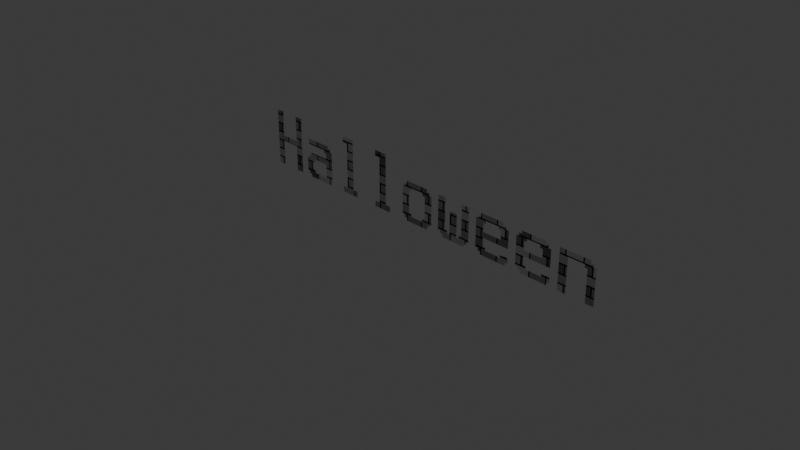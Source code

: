 # Source: Halloween.blend  (saved by Blender 4.5.90; exported with 4.5.12 LTS)
import bpy
from mathutils import Matrix  # noqa: F401  (used for matrix-valued properties, if any)

bpy.ops.wm.read_factory_settings(use_empty=True)
scene = bpy.context.scene
scene.name = 'Scene'

# ---- collections
col_collection = bpy.data.collections.new('Collection'); scene.collection.children.link(col_collection)

# ---- materials (node trees are filled in below, after node groups)
mat_material_001 = bpy.data.materials.new('Material.001')

# ---- material node trees
mat_material_001.use_nodes = True; mat_material_001.node_tree.nodes.clear()
_N = mat_material_001.node_tree.nodes; _L = mat_material_001.node_tree.links
n0 = _N.new('ShaderNodeOutputMaterial'); n0.name = 'Material Output'; n0.location = (200, 100)
n1 = _N.new('ShaderNodeBsdfDiffuse'); n1.name = 'Diffuse BSDF'; n1.location = (-200, 100)
n1.inputs[1].default_value = 0.5
n2 = _N.new('ShaderNodeTexBrick'); n2.name = 'Brick Texture'; n2.location = (-521, 212)
_L.new(n1.outputs[0], n0.inputs[0])
_L.new(n2.outputs[0], n1.inputs[0])
n0.is_active_output = True

# ---- world
world_world = bpy.data.worlds.new('World'); scene.world = world_world
world_world.use_nodes = True; world_world.node_tree.nodes.clear()
_N = world_world.node_tree.nodes; _L = world_world.node_tree.links
n0 = _N.new('ShaderNodeOutputWorld'); n0.name = 'World Output'; n0.location = (200, 100)
n1 = _N.new('ShaderNodeBackground'); n1.name = 'Background'; n1.location = (-200, 100)
n1.inputs[0].default_value = (0.05088, 0.05088, 0.05088, 1.0)
_L.new(n1.outputs[0], n0.inputs[0])
n0.is_active_output = True
world_world.color = (0.05088, 0.05088, 0.05088)
world_world.sun_shadow_jitter_overblur = 0.0

# ---- cameras
cam_camera = bpy.data.cameras.new('Camera')
cam_camera.clip_end = 100.0
cam_camera.ortho_scale = 7.314

# ---- lights
light_light = bpy.data.lights.new('Light', 'POINT')
light_light.energy = 1000.0
light_light.shadow_soft_size = 0.1

# ---- meshes
me_halloween = bpy.data.meshes.new('Halloween')
me_halloween.from_pydata([(4.031, 0.02, 0.0), (4.031, 0.458, 0.0), (4.375, 0.458, 0.0), (4.375, 0.427, 0.0), (4.406, 0.427, 0.0), (4.406, 0.396, 0.0), (4.438, 0.396, 0.0), (4.438, 0.02, 0.0), (4.344, 0.02, 0.0), (4.344, 0.364, 0.0), (4.312, 0.364, 0.0), (4.312, 0.396, 0.0), (4.125, 0.396, 0.0), (4.125, 0.02, 0.0), (3.594, 0.427, 0.0), (3.594, 0.458, 0.0), (3.875, 0.458, 0.0), (3.875, 0.427, 0.0), (3.906, 0.427, 0.0), (3.906, 0.396, 0.0), (3.938, 0.396, 0.0), (3.938, 0.208, 0.0), (3.625, 0.208, 0.0), (3.625, 0.114, 0.0), (3.656, 0.114, 0.0), (3.656, 0.083, 0.0), (3.844, 0.083, 0.0), (3.844, 0.114, 0.0), (3.938, 0.114, 0.0), (3.938, 0.052, 0.0), (3.906, 0.052, 0.0), (3.906, 0.02, 0.0), (3.594, 0.02, 0.0), (3.594, 0.052, 0.0), (3.562, 0.052, 0.0), (3.562, 0.083, 0.0), (3.531, 0.083, 0.0), (3.531, 0.396, 0.0), (3.562, 0.396, 0.0), (3.562, 0.427, 0.0), (3.812, 0.364, 0.0), (3.812, 0.396, 0.0), (3.656, 0.396, 0.0), (3.656, 0.364, 0.0), (3.625, 0.364, 0.0), (3.625, 0.27, 0.0), (3.844, 0.27, 0.0), (3.844, 0.364, 0.0), (3.094, 0.427, 0.0), (3.094, 0.458, 0.0), (3.375, 0.458, 0.0), (3.375, 0.427, 0.0), (3.406, 0.427, 0.0), (3.406, 0.396, 0.0), (3.438, 0.396, 0.0), (3.438, 0.208, 0.0), (3.125, 0.208, 0.0), (3.125, 0.114, 0.0), (3.156, 0.114, 0.0), (3.156, 0.083, 0.0), (3.344, 0.083, 0.0), (3.344, 0.114, 0.0), (3.438, 0.114, 0.0), (3.438, 0.052, 0.0), (3.406, 0.052, 0.0), (3.406, 0.02, 0.0), (3.094, 0.02, 0.0), (3.094, 0.052, 0.0), (3.062, 0.052, 0.0), (3.062, 0.083, 0.0), (3.031, 0.083, 0.0), (3.031, 0.396, 0.0), (3.062, 0.396, 0.0), (3.062, 0.427, 0.0), (3.312, 0.364, 0.0), (3.312, 0.396, 0.0), (3.156, 0.396, 0.0), (3.156, 0.364, 0.0), (3.125, 0.364, 0.0), (3.125, 0.27, 0.0), (3.344, 0.27, 0.0), (3.344, 0.364, 0.0), (2.531, 0.083, 0.0), (2.531, 0.458, 0.0), (2.625, 0.458, 0.0), (2.625, 0.114, 0.0), (2.656, 0.114, 0.0), (2.656, 0.083, 0.0), (2.688, 0.083, 0.0), (2.688, 0.333, 0.0), (2.781, 0.333, 0.0), (2.781, 0.083, 0.0), (2.812, 0.083, 0.0), (2.812, 0.114, 0.0), (2.844, 0.114, 0.0), (2.844, 0.458, 0.0), (2.938, 0.458, 0.0), (2.938, 0.083, 0.0), (2.906, 0.083, 0.0), (2.906, 0.052, 0.0), (2.875, 0.052, 0.0), (2.875, 0.02, 0.0), (2.594, 0.02, 0.0), (2.594, 0.052, 0.0), (2.562, 0.052, 0.0), (2.562, 0.083, 0.0), (2.094, 0.427, 0.0), (2.094, 0.458, 0.0), (2.375, 0.458, 0.0), (2.375, 0.427, 0.0), (2.406, 0.427, 0.0), (2.406, 0.396, 0.0), (2.438, 0.396, 0.0), (2.438, 0.083, 0.0), (2.406, 0.083, 0.0), (2.406, 0.052, 0.0), (2.375, 0.052, 0.0), (2.375, 0.02, 0.0), (2.094, 0.02, 0.0), (2.094, 0.052, 0.0), (2.062, 0.052, 0.0), (2.062, 0.083, 0.0), (2.031, 0.083, 0.0), (2.031, 0.396, 0.0), (2.062, 0.396, 0.0), (2.062, 0.427, 0.0), (2.312, 0.364, 0.0), (2.312, 0.396, 0.0), (2.156, 0.396, 0.0), (2.156, 0.364, 0.0), (2.125, 0.364, 0.0), (2.125, 0.114, 0.0), (2.156, 0.114, 0.0), (2.156, 0.083, 0.0), (2.312, 0.083, 0.0), (2.312, 0.114, 0.0), (2.344, 0.114, 0.0), (2.344, 0.364, 0.0), (1.625, 0.583, 0.0), (1.625, 0.646, 0.0), (1.781, 0.646, 0.0), (1.781, 0.083, 0.0), (1.844, 0.083, 0.0), (1.844, 0.02, 0.0), (1.625, 0.02, 0.0), (1.625, 0.083, 0.0), (1.688, 0.083, 0.0), (1.688, 0.583, 0.0), (1.125, 0.583, 0.0), (1.125, 0.646, 0.0), (1.281, 0.646, 0.0), (1.281, 0.083, 0.0), (1.344, 0.083, 0.0), (1.344, 0.02, 0.0), (1.125, 0.02, 0.0), (1.125, 0.083, 0.0), (1.188, 0.083, 0.0), (1.188, 0.583, 0.0), (0.562, 0.396, 0.0), (0.562, 0.458, 0.0), (0.875, 0.458, 0.0), (0.875, 0.427, 0.0), (0.906, 0.427, 0.0), (0.906, 0.396, 0.0), (0.938, 0.396, 0.0), (0.938, 0.02, 0.0), (0.594, 0.02, 0.0), (0.594, 0.052, 0.0), (0.562, 0.052, 0.0), (0.562, 0.083, 0.0), (0.531, 0.083, 0.0), (0.531, 0.239, 0.0), (0.562, 0.239, 0.0), (0.562, 0.27, 0.0), (0.594, 0.27, 0.0), (0.594, 0.302, 0.0), (0.844, 0.302, 0.0), (0.844, 0.364, 0.0), (0.812, 0.364, 0.0), (0.812, 0.396, 0.0), (0.844, 0.083, 0.0), (0.844, 0.239, 0.0), (0.656, 0.239, 0.0), (0.656, 0.208, 0.0), (0.625, 0.208, 0.0), (0.625, 0.114, 0.0), (0.656, 0.114, 0.0), (0.656, 0.083, 0.0), (0.031, 0.02, 0.0), (0.031, 0.646, 0.0), (0.125, 0.646, 0.0), (0.125, 0.364, 0.0), (0.344, 0.364, 0.0), (0.344, 0.646, 0.0), (0.438, 0.646, 0.0), (0.438, 0.02, 0.0), (0.344, 0.02, 0.0), (0.344, 0.302, 0.0), (0.125, 0.302, 0.0), (0.125, 0.02, 0.0)], [], [(0, 12, 1), (12, 2, 1), (12, 3, 2), (12, 4, 3), (12, 5, 4), (0, 13, 12), (11, 5, 12), (10, 5, 11), (10, 6, 5), (10, 9, 6), (9, 7, 6), (8, 7, 9), (14, 16, 15), (14, 17, 16), (38, 14, 39), (38, 17, 14), (38, 18, 17), (38, 19, 18), (36, 38, 37), (36, 44, 38), (44, 42, 38), (42, 19, 38), (44, 43, 42), (41, 19, 42), (40, 19, 41), (40, 20, 19), (40, 47, 20), (47, 21, 20), (36, 45, 44), (46, 21, 47), (36, 22, 45), (22, 46, 45), (22, 21, 46), (36, 23, 22), (36, 24, 23), (36, 25, 24), (26, 28, 27), (26, 29, 28), (35, 25, 36), (34, 25, 35), (34, 26, 25), (34, 29, 26), (33, 29, 34), (32, 30, 33), (30, 29, 33), (32, 31, 30), (48, 50, 49), (48, 51, 50), (72, 48, 73), (72, 51, 48), (72, 52, 51), (72, 53, 52), (70, 72, 71), (70, 78, 72), (78, 76, 72), (76, 53, 72), (78, 77, 76), (75, 53, 76), (74, 53, 75), (74, 54, 53), (74, 81, 54), (81, 55, 54), (70, 79, 78), (80, 55, 81), (70, 56, 79), (56, 80, 79), (56, 55, 80), (70, 57, 56), (70, 58, 57), (70, 59, 58), (60, 62, 61), (60, 63, 62), (69, 59, 70), (68, 59, 69), (68, 60, 59), (68, 63, 60), (67, 63, 68), (66, 64, 67), (64, 63, 67), (66, 65, 64), (82, 84, 83), (82, 85, 84), (94, 96, 95), (94, 97, 96), (88, 90, 89), (88, 91, 90), (82, 86, 85), (82, 87, 86), (92, 94, 93), (92, 97, 94), (105, 87, 82), (104, 87, 105), (104, 88, 87), (104, 91, 88), (104, 92, 91), (104, 98, 92), (98, 97, 92), (104, 99, 98), (103, 99, 104), (102, 100, 103), (100, 99, 103), (102, 101, 100), (106, 108, 107), (106, 109, 108), (124, 106, 125), (124, 109, 106), (124, 110, 109), (124, 111, 110), (122, 124, 123), (122, 130, 124), (130, 128, 124), (128, 111, 124), (130, 129, 128), (127, 111, 128), (126, 111, 127), (126, 112, 111), (126, 137, 112), (137, 113, 112), (122, 131, 130), (136, 113, 137), (122, 132, 131), (122, 133, 132), (134, 136, 135), (134, 113, 136), (121, 133, 122), (120, 133, 121), (120, 134, 133), (120, 114, 134), (114, 113, 134), (120, 115, 114), (119, 115, 120), (118, 116, 119), (116, 115, 119), (118, 117, 116), (138, 140, 139), (138, 147, 140), (147, 141, 140), (146, 141, 147), (144, 146, 145), (144, 141, 146), (144, 142, 141), (144, 143, 142), (148, 150, 149), (148, 157, 150), (157, 151, 150), (156, 151, 157), (154, 156, 155), (154, 151, 156), (154, 152, 151), (154, 153, 152), (158, 160, 159), (158, 161, 160), (158, 162, 161), (158, 163, 162), (179, 163, 158), (178, 163, 179), (178, 164, 163), (178, 177, 164), (177, 165, 164), (176, 165, 177), (174, 176, 175), (174, 181, 176), (181, 165, 176), (172, 174, 173), (172, 181, 174), (170, 172, 171), (170, 184, 172), (184, 182, 172), (182, 181, 172), (184, 183, 182), (180, 165, 181), (170, 185, 184), (170, 186, 185), (170, 187, 186), (169, 187, 170), (168, 187, 169), (168, 180, 187), (168, 167, 180), (167, 165, 180), (166, 165, 167), (188, 190, 189), (188, 191, 190), (192, 194, 193), (192, 195, 194), (188, 198, 191), (198, 192, 191), (198, 197, 192), (197, 195, 192), (188, 199, 198), (196, 195, 197)])
_uv = me_halloween.uv_layers.new(name='UVMap')
_uv.uv.foreach_set('vector', [0.9034, 0.001191, 0.9245, 0.08549, 0.9034, 0.09939, 0.9245, 0.08549, 0.9805, 0.09939, 0.9034, 0.09939, 0.9245, 0.08549, 0.9805, 0.09244, 0.9805, 0.09939, 0.9245, 0.08549, 0.9875, 0.09244, 0.9805, 0.09244, 0.9245, 0.08549, 0.9875, 0.08549, 0.9875, 0.09244, 0.9034, 0.001191, 0.9245, 0.001191, 0.9245, 0.08549, 0.9664, 0.08549, 0.9875, 0.08549, 0.9245, 0.08549, 0.9664, 0.07832, 0.9875, 0.08549, 0.9664, 0.08549, 0.9664, 0.07832, 0.9947, 0.08549, 0.9875, 0.08549, 0.9664, 0.07832, 0.9736, 0.07832, 0.9947, 0.08549, 0.9736, 0.07832, 0.9947, 0.001191, 0.9947, 0.08549, 0.9736, 0.001191, 0.9947, 0.001191, 0.9736, 0.07832, 0.8054, 0.09244, 0.8684, 0.09939, 0.8054, 0.09939, 0.8054, 0.09244, 0.8684, 0.09244, 0.8684, 0.09939, 0.7983, 0.08549, 0.8054, 0.09244, 0.7983, 0.09244, 0.7983, 0.08549, 0.8684, 0.09244, 0.8054, 0.09244, 0.7983, 0.08549, 0.8754, 0.09244, 0.8684, 0.09244, 0.7983, 0.08549, 0.8754, 0.08549, 0.8754, 0.09244, 0.7913, 0.01532, 0.7983, 0.08549, 0.7913, 0.08549, 0.7913, 0.01532, 0.8124, 0.07832, 0.7983, 0.08549, 0.8124, 0.07832, 0.8193, 0.08549, 0.7983, 0.08549, 0.8193, 0.08549, 0.8754, 0.08549, 0.7983, 0.08549, 0.8124, 0.07832, 0.8193, 0.07832, 0.8193, 0.08549, 0.8543, 0.08549, 0.8754, 0.08549, 0.8193, 0.08549, 0.8543, 0.07832, 0.8754, 0.08549, 0.8543, 0.08549, 0.8543, 0.07832, 0.8825, 0.08549, 0.8754, 0.08549, 0.8543, 0.07832, 0.8615, 0.07832, 0.8825, 0.08549, 0.8615, 0.07832, 0.8825, 0.04334, 0.8825, 0.08549, 0.7913, 0.01532, 0.8124, 0.05724, 0.8124, 0.07832, 0.8615, 0.05724, 0.8825, 0.04334, 0.8615, 0.07832, 0.7913, 0.01532, 0.8124, 0.04334, 0.8124, 0.05724, 0.8124, 0.04334, 0.8615, 0.05724, 0.8124, 0.05724, 0.8124, 0.04334, 0.8825, 0.04334, 0.8615, 0.05724, 0.7913, 0.01532, 0.8124, 0.02227, 0.8124, 0.04334, 0.7913, 0.01532, 0.8193, 0.02227, 0.8124, 0.02227, 0.7913, 0.01532, 0.8193, 0.01532, 0.8193, 0.02227, 0.8615, 0.01532, 0.8825, 0.02227, 0.8615, 0.02227, 0.8615, 0.01532, 0.8825, 0.008365, 0.8825, 0.02227, 0.7983, 0.01532, 0.8193, 0.01532, 0.7913, 0.01532, 0.7983, 0.008365, 0.8193, 0.01532, 0.7983, 0.01532, 0.7983, 0.008365, 0.8615, 0.01532, 0.8193, 0.01532, 0.7983, 0.008365, 0.8825, 0.008365, 0.8615, 0.01532, 0.8054, 0.008365, 0.8825, 0.008365, 0.7983, 0.008365, 0.8054, 0.001191, 0.8754, 0.008365, 0.8054, 0.008365, 0.8754, 0.008365, 0.8825, 0.008365, 0.8054, 0.008365, 0.8054, 0.001191, 0.8754, 0.001191, 0.8754, 0.008365, 0.6933, 0.09244, 0.7563, 0.09939, 0.6933, 0.09939, 0.6933, 0.09244, 0.7563, 0.09244, 0.7563, 0.09939, 0.6861, 0.08549, 0.6933, 0.09244, 0.6861, 0.09244, 0.6861, 0.08549, 0.7563, 0.09244, 0.6933, 0.09244, 0.6861, 0.08549, 0.7633, 0.09244, 0.7563, 0.09244, 0.6861, 0.08549, 0.7633, 0.08549, 0.7633, 0.09244, 0.6792, 0.01532, 0.6861, 0.08549, 0.6792, 0.08549, 0.6792, 0.01532, 0.7003, 0.07832, 0.6861, 0.08549, 0.7003, 0.07832, 0.7072, 0.08549, 0.6861, 0.08549, 0.7072, 0.08549, 0.7633, 0.08549, 0.6861, 0.08549, 0.7003, 0.07832, 0.7072, 0.07832, 0.7072, 0.08549, 0.7422, 0.08549, 0.7633, 0.08549, 0.7072, 0.08549, 0.7422, 0.07832, 0.7633, 0.08549, 0.7422, 0.08549, 0.7422, 0.07832, 0.7704, 0.08549, 0.7633, 0.08549, 0.7422, 0.07832, 0.7494, 0.07832, 0.7704, 0.08549, 0.7494, 0.07832, 0.7704, 0.04334, 0.7704, 0.08549, 0.6792, 0.01532, 0.7003, 0.05724, 0.7003, 0.07832, 0.7494, 0.05724, 0.7704, 0.04334, 0.7494, 0.07832, 0.6792, 0.01532, 0.7003, 0.04334, 0.7003, 0.05724, 0.7003, 0.04334, 0.7494, 0.05724, 0.7003, 0.05724, 0.7003, 0.04334, 0.7704, 0.04334, 0.7494, 0.05724, 0.6792, 0.01532, 0.7003, 0.02227, 0.7003, 0.04334, 0.6792, 0.01532, 0.7072, 0.02227, 0.7003, 0.02227, 0.6792, 0.01532, 0.7072, 0.01532, 0.7072, 0.02227, 0.7494, 0.01532, 0.7704, 0.02227, 0.7494, 0.02227, 0.7494, 0.01532, 0.7704, 0.008365, 0.7704, 0.02227, 0.6861, 0.01532, 0.7072, 0.01532, 0.6792, 0.01532, 0.6861, 0.008365, 0.7072, 0.01532, 0.6861, 0.01532, 0.6861, 0.008365, 0.7494, 0.01532, 0.7072, 0.01532, 0.6861, 0.008365, 0.7704, 0.008365, 0.7494, 0.01532, 0.6933, 0.008365, 0.7704, 0.008365, 0.6861, 0.008365, 0.6933, 0.001191, 0.7633, 0.008365, 0.6933, 0.008365, 0.7633, 0.008365, 0.7704, 0.008365, 0.6933, 0.008365, 0.6933, 0.001191, 0.7633, 0.001191, 0.7633, 0.008365, 0.5671, 0.01532, 0.5882, 0.09939, 0.5671, 0.09939, 0.5671, 0.01532, 0.5882, 0.02227, 0.5882, 0.09939, 0.6373, 0.02227, 0.6583, 0.09939, 0.6373, 0.09939, 0.6373, 0.02227, 0.6583, 0.01532, 0.6583, 0.09939, 0.6023, 0.01532, 0.6231, 0.07137, 0.6023, 0.07137, 0.6023, 0.01532, 0.6231, 0.01532, 0.6231, 0.07137, 0.5671, 0.01532, 0.5951, 0.02227, 0.5882, 0.02227, 0.5671, 0.01532, 0.5951, 0.01532, 0.5951, 0.02227, 0.6301, 0.01532, 0.6373, 0.02227, 0.6301, 0.02227, 0.6301, 0.01532, 0.6583, 0.01532, 0.6373, 0.02227, 0.574, 0.01532, 0.5951, 0.01532, 0.5671, 0.01532, 0.574, 0.008365, 0.5951, 0.01532, 0.574, 0.01532, 0.574, 0.008365, 0.6023, 0.01532, 0.5951, 0.01532, 0.574, 0.008365, 0.6231, 0.01532, 0.6023, 0.01532, 0.574, 0.008365, 0.6301, 0.01532, 0.6231, 0.01532, 0.574, 0.008365, 0.6512, 0.01532, 0.6301, 0.01532, 0.6512, 0.01532, 0.6583, 0.01532, 0.6301, 0.01532, 0.574, 0.008365, 0.6512, 0.008365, 0.6512, 0.01532, 0.5812, 0.008365, 0.6512, 0.008365, 0.574, 0.008365, 0.5812, 0.001191, 0.6442, 0.008365, 0.5812, 0.008365, 0.6442, 0.008365, 0.6512, 0.008365, 0.5812, 0.008365, 0.5812, 0.001191, 0.6442, 0.001191, 0.6442, 0.008365, 0.4691, 0.09244, 0.5321, 0.09939, 0.4691, 0.09939, 0.4691, 0.09244, 0.5321, 0.09244, 0.5321, 0.09939, 0.4619, 0.08549, 0.4691, 0.09244, 0.4619, 0.09244, 0.4619, 0.08549, 0.5321, 0.09244, 0.4691, 0.09244, 0.4619, 0.08549, 0.5391, 0.09244, 0.5321, 0.09244, 0.4619, 0.08549, 0.5391, 0.08549, 0.5391, 0.09244, 0.455, 0.01532, 0.4619, 0.08549, 0.455, 0.08549, 0.455, 0.01532, 0.4761, 0.07832, 0.4619, 0.08549, 0.4761, 0.07832, 0.483, 0.08549, 0.4619, 0.08549, 0.483, 0.08549, 0.5391, 0.08549, 0.4619, 0.08549, 0.4761, 0.07832, 0.483, 0.07832, 0.483, 0.08549, 0.518, 0.08549, 0.5391, 0.08549, 0.483, 0.08549, 0.518, 0.07832, 0.5391, 0.08549, 0.518, 0.08549, 0.518, 0.07832, 0.5462, 0.08549, 0.5391, 0.08549, 0.518, 0.07832, 0.5252, 0.07832, 0.5462, 0.08549, 0.5252, 0.07832, 0.5462, 0.01532, 0.5462, 0.08549, 0.455, 0.01532, 0.4761, 0.02227, 0.4761, 0.07832, 0.5252, 0.02227, 0.5462, 0.01532, 0.5252, 0.07832, 0.455, 0.01532, 0.483, 0.02227, 0.4761, 0.02227, 0.455, 0.01532, 0.483, 0.01532, 0.483, 0.02227, 0.518, 0.01532, 0.5252, 0.02227, 0.518, 0.02227, 0.518, 0.01532, 0.5462, 0.01532, 0.5252, 0.02227, 0.4619, 0.01532, 0.483, 0.01532, 0.455, 0.01532, 0.4619, 0.008365, 0.483, 0.01532, 0.4619, 0.01532, 0.4619, 0.008365, 0.518, 0.01532, 0.483, 0.01532, 0.4619, 0.008365, 0.5391, 0.01532, 0.518, 0.01532, 0.5391, 0.01532, 0.5462, 0.01532, 0.518, 0.01532, 0.4619, 0.008365, 0.5391, 0.008365, 0.5391, 0.01532, 0.4691, 0.008365, 0.5391, 0.008365, 0.4619, 0.008365, 0.4691, 0.001191, 0.5321, 0.008365, 0.4691, 0.008365, 0.5321, 0.008365, 0.5391, 0.008365, 0.4691, 0.008365, 0.4691, 0.001191, 0.5321, 0.001191, 0.5321, 0.008365, 0.364, 0.1274, 0.3989, 0.1415, 0.364, 0.1415, 0.364, 0.1274, 0.3781, 0.1274, 0.3989, 0.1415, 0.3781, 0.1274, 0.3989, 0.01532, 0.3989, 0.1415, 0.3781, 0.01532, 0.3989, 0.01532, 0.3781, 0.1274, 0.364, 0.001191, 0.3781, 0.01532, 0.364, 0.01532, 0.364, 0.001191, 0.3989, 0.01532, 0.3781, 0.01532, 0.364, 0.001191, 0.4131, 0.01532, 0.3989, 0.01532, 0.364, 0.001191, 0.4131, 0.001191, 0.4131, 0.01532, 0.2519, 0.1274, 0.2868, 0.1415, 0.2519, 0.1415, 0.2519, 0.1274, 0.266, 0.1274, 0.2868, 0.1415, 0.266, 0.1274, 0.2868, 0.01532, 0.2868, 0.1415, 0.266, 0.01532, 0.2868, 0.01532, 0.266, 0.1274, 0.2519, 0.001191, 0.266, 0.01532, 0.2519, 0.01532, 0.2519, 0.001191, 0.2868, 0.01532, 0.266, 0.01532, 0.2519, 0.001191, 0.301, 0.01532, 0.2868, 0.01532, 0.2519, 0.001191, 0.301, 0.001191, 0.301, 0.01532, 0.1256, 0.08549, 0.1958, 0.09939, 0.1256, 0.09939, 0.1256, 0.08549, 0.1958, 0.09244, 0.1958, 0.09939, 0.1256, 0.08549, 0.2028, 0.09244, 0.1958, 0.09244, 0.1256, 0.08549, 0.2028, 0.08549, 0.2028, 0.09244, 0.1817, 0.08549, 0.2028, 0.08549, 0.1256, 0.08549, 0.1817, 0.07832, 0.2028, 0.08549, 0.1817, 0.08549, 0.1817, 0.07832, 0.2099, 0.08549, 0.2028, 0.08549, 0.1817, 0.07832, 0.1889, 0.07832, 0.2099, 0.08549, 0.1889, 0.07832, 0.2099, 0.001191, 0.2099, 0.08549, 0.1889, 0.06442, 0.2099, 0.001191, 0.1889, 0.07832, 0.1328, 0.05724, 0.1889, 0.06442, 0.1328, 0.06442, 0.1328, 0.05724, 0.1889, 0.05029, 0.1889, 0.06442, 0.1889, 0.05029, 0.2099, 0.001191, 0.1889, 0.06442, 0.1256, 0.05029, 0.1328, 0.05724, 0.1256, 0.05724, 0.1256, 0.05029, 0.1889, 0.05029, 0.1328, 0.05724, 0.1187, 0.01532, 0.1256, 0.05029, 0.1187, 0.05029, 0.1187, 0.01532, 0.1398, 0.04334, 0.1256, 0.05029, 0.1398, 0.04334, 0.1467, 0.05029, 0.1256, 0.05029, 0.1467, 0.05029, 0.1889, 0.05029, 0.1256, 0.05029, 0.1398, 0.04334, 0.1467, 0.04334, 0.1467, 0.05029, 0.1889, 0.01532, 0.2099, 0.001191, 0.1889, 0.05029, 0.1187, 0.01532, 0.1398, 0.02227, 0.1398, 0.04334, 0.1187, 0.01532, 0.1467, 0.02227, 0.1398, 0.02227, 0.1187, 0.01532, 0.1467, 0.01532, 0.1467, 0.02227, 0.1256, 0.01532, 0.1467, 0.01532, 0.1187, 0.01532, 0.1256, 0.008365, 0.1467, 0.01532, 0.1256, 0.01532, 0.1256, 0.008365, 0.1889, 0.01532, 0.1467, 0.01532, 0.1256, 0.008365, 0.1328, 0.008365, 0.1889, 0.01532, 0.1328, 0.008365, 0.2099, 0.001191, 0.1889, 0.01532, 0.1328, 0.001191, 0.2099, 0.001191, 0.1328, 0.008365, 0.006595, 0.001191, 0.02767, 0.1415, 0.006595, 0.1415, 0.006595, 0.001191, 0.02767, 0.07832, 0.02767, 0.1415, 0.07677, 0.07832, 0.09785, 0.1415, 0.07677, 0.1415, 0.07677, 0.07832, 0.09785, 0.001191, 0.09785, 0.1415, 0.006595, 0.001191, 0.02767, 0.06442, 0.02767, 0.07832, 0.02767, 0.06442, 0.07677, 0.07832, 0.02767, 0.07832, 0.02767, 0.06442, 0.07677, 0.06442, 0.07677, 0.07832, 0.07677, 0.06442, 0.09785, 0.001191, 0.07677, 0.07832, 0.006595, 0.001191, 0.02767, 0.001191, 0.02767, 0.06442, 0.07677, 0.001191, 0.09785, 0.001191, 0.07677, 0.06442])
me_halloween.materials.append(mat_material_001)
me_halloween.auto_texspace = False
me_halloween.update()

# ---- objects
ob_light = bpy.data.objects.new('Light', light_light)
ob_camera = bpy.data.objects.new('Camera', cam_camera)
ob_text = bpy.data.objects.new('Text', me_halloween)

# ---- transforms, parenting, visibility, modifiers, constraints
ob_light.location = (4.076, 1.005, 5.904)
ob_light.rotation_euler = (0.6503, 0.05522, 1.866)
ob_light.lock_rotations_4d = False
ob_light.empty_display_type = 'ARROWS'
ob_light.color = (0.0, 0.0, 0.0, 0.0)
ob_light.lineart.crease_threshold = 0.0
ob_camera.location = (7.359, -6.926, 4.958)
ob_camera.rotation_euler = (1.109, 0.0, 0.8149)
ob_camera.lock_rotations_4d = False
ob_camera.empty_display_type = 'ARROWS'
ob_camera.color = (0.0, 0.0, 0.0, 0.0)
ob_camera.display_type = 'WIRE'
ob_camera.lineart.crease_threshold = 0.0
ob_text.location = (-1.98, 0.0, 0.0)
ob_text.rotation_euler = (1.571, -0.0, 0.0)

# ---- collection membership
col_collection.objects.link(ob_light)
col_collection.objects.link(ob_camera)
col_collection.objects.link(ob_text)

# ---- scene / render settings (as saved in the file)
scene.camera = ob_camera
scene.frame_start = 1; scene.frame_end = 250; scene.frame_set(1)
scene.render.engine = 'BLENDER_EEVEE_NEXT'
bpy.context.view_layer.update()
